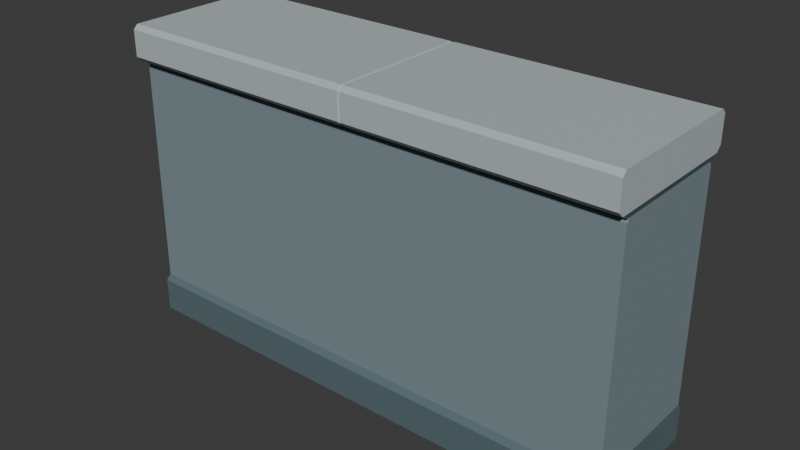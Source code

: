 # Source: city_shore_edges_02.blend  (saved by Blender 5.2.45; exported with 4.5.12 LTS)
import bpy
from mathutils import Matrix  # noqa: F401  (used for matrix-valued properties, if any)

bpy.ops.wm.read_factory_settings(use_empty=True)
scene = bpy.context.scene
scene.name = 'Scene'

# ---- collections
col_collection = bpy.data.collections.new('Collection'); scene.collection.children.link(col_collection)
col_export_city_shore_edges_02 = bpy.data.collections.new('export_city_shore_edges_02'); scene.collection.children.link(col_export_city_shore_edges_02)

# ---- materials (node trees are filled in below, after node groups)
mat_shore_body_slate = bpy.data.materials.new('shore_body_slate')
mat_shore_body_slate.use_backface_culling = True
mat_shore_body_slate.diffuse_color = (0.2, 0.265, 0.29, 1.0)
mat_shore_foot_dark_slate = bpy.data.materials.new('shore_foot_dark_slate')
mat_shore_foot_dark_slate.use_backface_culling = True
mat_shore_foot_dark_slate.diffuse_color = (0.095, 0.145, 0.16, 1.0)
mat_shore_joint_recess = bpy.data.materials.new('shore_joint_recess')
mat_shore_joint_recess.use_backface_culling = True
mat_shore_joint_recess.diffuse_color = (0.045, 0.075, 0.085, 1.0)
mat_shore_coping_pale_slate = bpy.data.materials.new('shore_coping_pale_slate')
mat_shore_coping_pale_slate.use_backface_culling = True
mat_shore_coping_pale_slate.diffuse_color = (0.46, 0.52, 0.53, 1.0)

# ---- material node trees
mat_shore_body_slate.use_nodes = True; mat_shore_body_slate.node_tree.nodes.clear()
_N = mat_shore_body_slate.node_tree.nodes; _L = mat_shore_body_slate.node_tree.links
n0 = _N.new('ShaderNodeBsdfPrincipled'); n0.name = 'Principled BSDF'; n0.location = (-200, 100)
n0.inputs[0].default_value = (0.2, 0.265, 0.29, 1.0)
n0.inputs[2].default_value = 0.72
n0.inputs[10].default_value = 0.005
n1 = _N.new('ShaderNodeOutputMaterial'); n1.name = 'Material Output'; n1.location = (200, 100)
_L.new(n0.outputs[0], n1.inputs[0])
n1.is_active_output = True
mat_shore_foot_dark_slate.use_nodes = True; mat_shore_foot_dark_slate.node_tree.nodes.clear()
_N = mat_shore_foot_dark_slate.node_tree.nodes; _L = mat_shore_foot_dark_slate.node_tree.links
n0 = _N.new('ShaderNodeBsdfPrincipled'); n0.name = 'Principled BSDF'; n0.location = (-200, 100)
n0.inputs[0].default_value = (0.095, 0.145, 0.16, 1.0)
n0.inputs[2].default_value = 0.78
n0.inputs[10].default_value = 0.005
n1 = _N.new('ShaderNodeOutputMaterial'); n1.name = 'Material Output'; n1.location = (200, 100)
_L.new(n0.outputs[0], n1.inputs[0])
n1.is_active_output = True
mat_shore_joint_recess.use_nodes = True; mat_shore_joint_recess.node_tree.nodes.clear()
_N = mat_shore_joint_recess.node_tree.nodes; _L = mat_shore_joint_recess.node_tree.links
n0 = _N.new('ShaderNodeBsdfPrincipled'); n0.name = 'Principled BSDF'; n0.location = (-200, 100)
n0.inputs[0].default_value = (0.045, 0.075, 0.085, 1.0)
n0.inputs[2].default_value = 0.82
n0.inputs[10].default_value = 0.005
n1 = _N.new('ShaderNodeOutputMaterial'); n1.name = 'Material Output'; n1.location = (200, 100)
_L.new(n0.outputs[0], n1.inputs[0])
n1.is_active_output = True
mat_shore_coping_pale_slate.use_nodes = True; mat_shore_coping_pale_slate.node_tree.nodes.clear()
_N = mat_shore_coping_pale_slate.node_tree.nodes; _L = mat_shore_coping_pale_slate.node_tree.links
n0 = _N.new('ShaderNodeBsdfPrincipled'); n0.name = 'Principled BSDF'; n0.location = (-200, 100)
n0.inputs[0].default_value = (0.46, 0.52, 0.53, 1.0)
n0.inputs[2].default_value = 0.62
n0.inputs[10].default_value = 0.005
n1 = _N.new('ShaderNodeOutputMaterial'); n1.name = 'Material Output'; n1.location = (200, 100)
_L.new(n0.outputs[0], n1.inputs[0])
n1.is_active_output = True

# ---- world
world_world = bpy.data.worlds.new('World'); scene.world = world_world
world_world.use_nodes = True; world_world.node_tree.nodes.clear()
_N = world_world.node_tree.nodes; _L = world_world.node_tree.links
n0 = _N.new('ShaderNodeOutputWorld'); n0.name = 'World Output'; n0.location = (200, 100)
n1 = _N.new('ShaderNodeBackground'); n1.name = 'Background'; n1.location = (-200, 100)
n1.inputs[0].default_value = (0.05088, 0.05088, 0.05088, 1.0)
_L.new(n1.outputs[0], n0.inputs[0])
n0.is_active_output = True
world_world.color = (0.05088, 0.05088, 0.05088)
world_world.sun_shadow_jitter_overblur = 0.0

# ---- meshes
me_deep_quay_retaining_face = bpy.data.meshes.new('Deep quay retaining face')
me_deep_quay_retaining_face.from_pydata([(-2.0, -0.51, -2.1), (-2.0, -0.5, -0.34), (-2.0, -0.48, -0.31), (-2.0, 0.48, -0.31), (-2.0, 0.5, -0.34), (-2.0, 0.51, -2.1), (2.0, -0.51, -2.1), (2.0, -0.5, -0.34), (2.0, -0.48, -0.31), (2.0, 0.48, -0.31), (2.0, 0.5, -0.34), (2.0, 0.51, -2.1), (-2.0, -0.55, -2.4), (-2.0, -0.55, -2.14), (-2.0, -0.51, -2.1), (-2.0, 0.51, -2.1), (-2.0, 0.55, -2.14), (-2.0, 0.55, -2.4), (2.0, -0.55, -2.4), (2.0, -0.55, -2.14), (2.0, -0.51, -2.1), (2.0, 0.51, -2.1), (2.0, 0.55, -2.14), (2.0, 0.55, -2.4), (-2.0, -0.51, -0.31), (-2.0, -0.51, -0.28), (-2.0, 0.51, -0.28), (-2.0, 0.51, -0.31), (2.0, -0.51, -0.31), (2.0, -0.51, -0.28), (2.0, 0.51, -0.28), (2.0, 0.51, -0.31), (-2.0, -0.56, -0.28), (-2.0, -0.6, -0.24), (-2.0, -0.6, -0.035), (-2.0, -0.565, 0.0), (-2.0, 0.565, 0.0), (-2.0, 0.6, -0.035), (-2.0, 0.6, -0.24), (-2.0, 0.56, -0.28), (-0.01, -0.56, -0.28), (-0.01, -0.6, -0.24), (-0.01, -0.6, -0.035), (-0.01, -0.565, 0.0), (-0.01, 0.565, 0.0), (-0.01, 0.6, -0.035), (-0.01, 0.6, -0.24), (-0.01, 0.56, -0.28), (0.0, -0.55, -0.28), (0.0, -0.59, -0.25), (0.0, -0.59, -0.045), (0.0, -0.555, -0.01), (0.0, 0.555, -0.01), (0.0, 0.59, -0.045), (0.0, 0.59, -0.25), (0.0, 0.55, -0.28), (0.01, -0.56, -0.28), (0.01, -0.6, -0.24), (0.01, -0.6, -0.035), (0.01, -0.565, 0.0), (0.01, 0.565, 0.0), (0.01, 0.6, -0.035), (0.01, 0.6, -0.24), (0.01, 0.56, -0.28), (2.0, -0.56, -0.28), (2.0, -0.6, -0.24), (2.0, -0.6, -0.035), (2.0, -0.565, 0.0), (2.0, 0.565, 0.0), (2.0, 0.6, -0.035), (2.0, 0.6, -0.24), (2.0, 0.56, -0.28)], [], [(5, 0, 1, 2, 3, 4), (0, 6, 7, 1), (1, 7, 8, 2), (2, 8, 9, 3), (3, 9, 10, 4), (4, 10, 11, 5), (5, 11, 6, 0), (6, 11, 10, 9, 8, 7), (17, 12, 13, 14, 15, 16), (12, 18, 19, 13), (13, 19, 20, 14), (14, 20, 21, 15), (15, 21, 22, 16), (16, 22, 23, 17), (17, 23, 18, 12), (18, 23, 22, 21, 20, 19), (27, 24, 25, 26), (24, 28, 29, 25), (25, 29, 30, 26), (26, 30, 31, 27), (27, 31, 28, 24), (28, 31, 30, 29), (39, 32, 33, 34, 35, 36, 37, 38), (32, 40, 41, 33), (33, 41, 42, 34), (34, 42, 43, 35), (35, 43, 44, 36), (36, 44, 45, 37), (37, 45, 46, 38), (38, 46, 47, 39), (39, 47, 40, 32), (40, 48, 49, 41), (41, 49, 50, 42), (42, 50, 51, 43), (43, 51, 52, 44), (44, 52, 53, 45), (45, 53, 54, 46), (46, 54, 55, 47), (47, 55, 48, 40), (48, 56, 57, 49), (49, 57, 58, 50), (50, 58, 59, 51), (51, 59, 60, 52), (52, 60, 61, 53), (53, 61, 62, 54), (54, 62, 63, 55), (55, 63, 56, 48), (56, 64, 65, 57), (57, 65, 66, 58), (58, 66, 67, 59), (59, 67, 68, 60), (60, 68, 69, 61), (61, 69, 70, 62), (62, 70, 71, 63), (63, 71, 64, 56), (64, 71, 70, 69, 68, 67, 66, 65)])
me_deep_quay_retaining_face.polygons.foreach_set('material_index', [0, 0, 0, 0, 0, 0, 0, 0, 1, 1, 1, 1, 1, 1, 1, 1, 2, 2, 2, 2, 2, 2, 3, 3, 3, 3, 3, 3, 3, 3, 3, 3, 3, 3, 3, 3, 3, 3, 3, 3, 3, 3, 3, 3, 3, 3, 3, 3, 3, 3, 3, 3, 3, 3, 3, 3])
me_deep_quay_retaining_face.materials.append(mat_shore_body_slate)
me_deep_quay_retaining_face.materials.append(mat_shore_foot_dark_slate)
me_deep_quay_retaining_face.materials.append(mat_shore_joint_recess)
me_deep_quay_retaining_face.materials.append(mat_shore_coping_pale_slate)
me_deep_quay_retaining_face.update()

# ---- objects
ob_cityshoreedges02_mesh = bpy.data.objects.new('CityShoreEdges02_Mesh', me_deep_quay_retaining_face)
ob_cityshoreedges02 = bpy.data.objects.new('CityShoreEdges02', None)

# ---- transforms, parenting, visibility, modifiers, constraints
ob_cityshoreedges02_mesh.parent = ob_cityshoreedges02
ob_cityshoreedges02_mesh.location = (0.0, 0.0, 0.0)
ob_cityshoreedges02.location = (0.0, 0.0, 0.0)

# ---- collection membership
col_export_city_shore_edges_02.objects.link(ob_cityshoreedges02_mesh)
col_export_city_shore_edges_02.objects.link(ob_cityshoreedges02)

# ---- scene / render settings (as saved in the file)
scene.frame_start = 1; scene.frame_end = 250; scene.frame_set(1)
scene.render.engine = 'BLENDER_EEVEE_NEXT'
scene.render.bake_bias = 0.0
scene.render.bake_samples = 0
scene.render.compositor_device = 'GPU'
scene.eevee.use_volume_custom_range = False
scene.eevee.fast_gi_thickness_near = 0.1
scene.eevee.fast_gi_thickness_far = 0.0
scene.eevee.ray_tracing_options.screen_trace_thickness = 0.1
bpy.context.view_layer.update()

# ---- added for rendering (the .blend has no active camera and no usable light): camera, sun
cam_auto = bpy.data.cameras.new('AutoCamera')
cam_auto.lens = 50.0
cam_auto.sensor_width = 36.0
cam_auto.clip_end = 1000.0
ob_auto_camera = bpy.data.objects.new('AutoCamera', cam_auto)
scene.collection.objects.link(ob_auto_camera)
ob_auto_camera.location = (4.45647, -5.34777, 2.36518)
ob_auto_camera.rotation_euler = (1.09748, -7.21219e-08, 0.694738)
scene.camera = ob_auto_camera
light_auto_sun = bpy.data.lights.new('AutoSun', 'SUN')
light_auto_sun.energy = 3.0
light_auto_sun.angle = 0.0523599
ob_auto_sun = bpy.data.objects.new('AutoSun', light_auto_sun)
scene.collection.objects.link(ob_auto_sun)
ob_auto_sun.rotation_euler = (0.872665, 0.174533, 0.523599)
bpy.context.view_layer.update()
